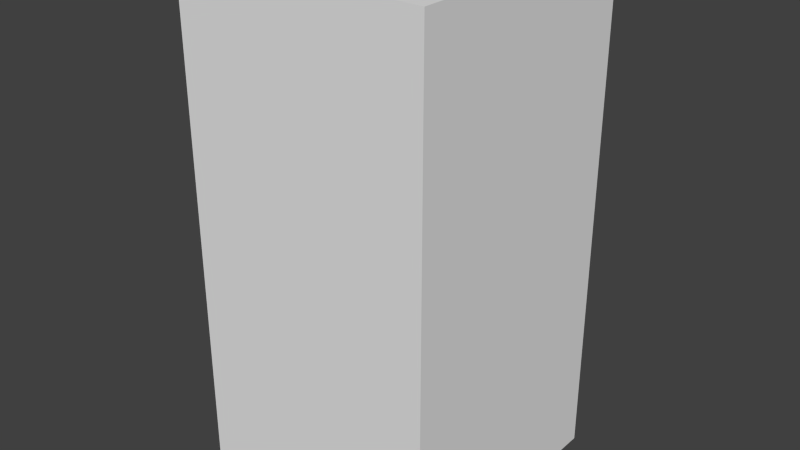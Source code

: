 # Source: yellowWaveTwo.blend  (saved by Blender 2.68.0; exported with 4.5.12 LTS)
import bpy
from mathutils import Matrix  # noqa: F401  (used for matrix-valued properties, if any)

bpy.ops.wm.read_factory_settings(use_empty=True)
scene = bpy.context.scene
scene.name = 'Scene'

# ---- collections
col_collection_1 = bpy.data.collections.new('Collection 1'); scene.collection.children.link(col_collection_1)

# ---- world
world_world = bpy.data.worlds.new('World'); scene.world = world_world
world_world.color = (0.05088, 0.05088, 0.05088)
world_world.use_sun_shadow = False
world_world.sun_shadow_jitter_overblur = 0.0
world_world.cycles.sampling_method = 'MANUAL'
world_world.cycles.sample_map_resolution = 256

# ---- meshes
me_yellowwavetwo = bpy.data.meshes.new('yellowWaveTwo')
me_yellowwavetwo.from_pydata([(-0.5, -0.5, -1.0), (-0.5, 0.5, -1.0), (0.5, 0.5, -1.0), (0.5, -0.5, -1.0), (-0.5, -0.5, 1.0), (-0.5, 0.5, 1.0), (0.5, 0.5, 1.0), (0.5, -0.5, 1.0)], [], [(4, 5, 1, 0), (5, 6, 2, 1), (6, 7, 3, 2), (7, 4, 0, 3), (0, 1, 2, 3), (7, 6, 5, 4)])
me_yellowwavetwo.use_remesh_preserve_volume = False
me_yellowwavetwo.use_remesh_preserve_attributes = False
me_yellowwavetwo.use_mirror_vertex_groups = False
me_yellowwavetwo.update()

# ---- objects
ob_yellowwavetwo = bpy.data.objects.new('yellowWaveTwo', me_yellowwavetwo)

# ---- transforms, parenting, visibility, modifiers, constraints
ob_yellowwavetwo.location = (0.0, 0.0, 0.0)
ob_yellowwavetwo.lineart.crease_threshold = 0.0

# ---- collection membership
col_collection_1.objects.link(ob_yellowwavetwo)

# ---- scene / render settings (as saved in the file)
scene.frame_start = 1; scene.frame_end = 250; scene.frame_set(1)
scene.render.engine = 'BLENDER_EEVEE_NEXT'
scene.render.image_settings.color_mode = 'RGB'
scene.render.image_settings.compression = 90
scene.render.resolution_percentage = 50
scene.render.dither_intensity = 0.0
scene.cycles.use_denoising = False
scene.cycles.samples = 10
scene.cycles.sampling_pattern = 'TABULATED_SOBOL'
scene.cycles.light_sampling_threshold = 0.0
scene.cycles.use_adaptive_sampling = False
scene.cycles.use_light_tree = False
scene.cycles.blur_glossy = 0.0
scene.cycles.volume_bounces = 1
scene.cycles.pixel_filter_type = 'GAUSSIAN'
scene.cycles.sample_clamp_indirect = 0.0
scene.view_settings.view_transform = 'Standard'
bpy.context.view_layer.update()

# ---- added for rendering (the .blend has no active camera and no usable light): camera, sun
cam_auto = bpy.data.cameras.new('AutoCamera')
cam_auto.lens = 50.0
cam_auto.sensor_width = 36.0
cam_auto.clip_end = 1000.0
ob_auto_camera = bpy.data.objects.new('AutoCamera', cam_auto)
scene.collection.objects.link(ob_auto_camera)
ob_auto_camera.location = (2.26633, -2.71959, 1.81306)
ob_auto_camera.rotation_euler = (1.09748, -7.21219e-08, 0.694738)
scene.camera = ob_auto_camera
light_auto_sun = bpy.data.lights.new('AutoSun', 'SUN')
light_auto_sun.energy = 3.0
light_auto_sun.angle = 0.0523599
ob_auto_sun = bpy.data.objects.new('AutoSun', light_auto_sun)
scene.collection.objects.link(ob_auto_sun)
ob_auto_sun.rotation_euler = (0.872665, 0.174533, 0.523599)
bpy.context.view_layer.update()
